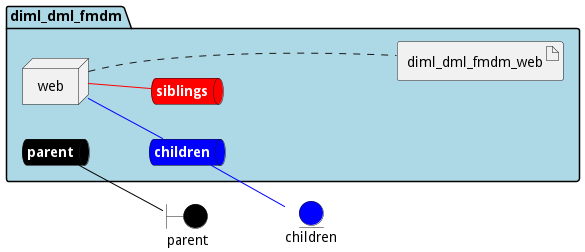

The diagram above was rendered by PlantUML. Its source (embedded in the PNG):
@startuml

left to right direction


boundary parent #black


entity children #blue




package "diml_dml_fmdm" #lightblue {
    queue parentnet #black [
            <b><color:white>parent</color></b>
    ]
    
    parentnet -[#black]- parent
    
    queue childrennet #blue [
            <b><color:white>children</color></b>
    ]
    
    childrennet -[#blue]- children
    
    queue siblingsnet #red [
            <b><color:white>siblings</color></b>
    ]
    

node "web" as webService


        artifact "diml_dml_fmdm_web" as diml_dml_fmdm_webimage
    
}

webService -[#blue]- childrennet

webService -[#red]- siblingsnet
webService .... diml_dml_fmdm_webimage


@enduml